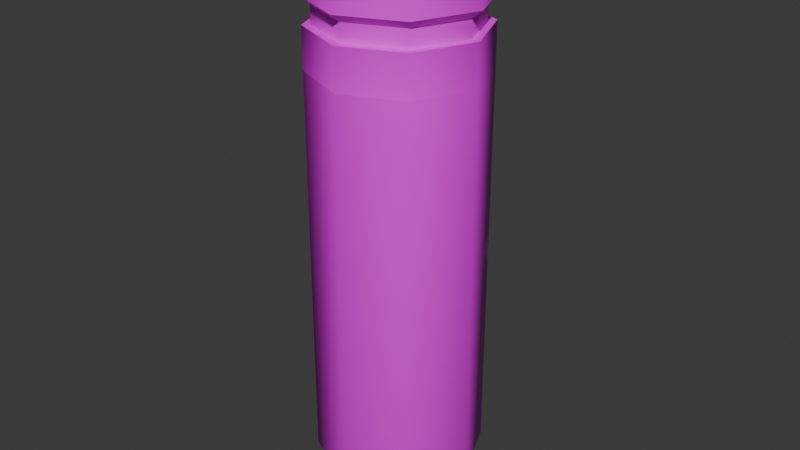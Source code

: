 # Source: Cure.blend  (saved by Blender 4.0.36; exported with 4.5.12 LTS)
import bpy
from mathutils import Matrix  # noqa: F401  (used for matrix-valued properties, if any)

bpy.ops.wm.read_factory_settings(use_empty=True)
scene = bpy.context.scene
scene.name = 'Scene'

# ---- collections
col_collection = bpy.data.collections.new('Collection'); scene.collection.children.link(col_collection)

# ---- images (referenced by path relative to the original .blend; pixels are not part of the script)
import os
ASSET_DIR = os.environ.get("B2B_ASSET_DIR", "")  # directory of the original .blend (textures are referenced by path, not embedded)
HERE = os.path.dirname(os.path.abspath(__file__))  # packed textures are extracted next to this script under _unpacked/

def load_image(name, relpath, width, height, colorspace="sRGB"):
    """Load a texture the original file referenced (path relative to the .blend, or extracted next to this script)."""
    p = next((c for c in (os.path.join(HERE, relpath), os.path.join(ASSET_DIR, relpath)) if relpath and os.path.exists(c)), "")
    if p:
        img = bpy.data.images.load(p, check_existing=True)
        img.name = name
    else:  # same state as the original file: an image datablock whose file is absent (Cycles renders it pink)
        img = bpy.data.images.new(name, width, height)
        img.source = "FILE"
        img.filepath = "//" + (relpath or name)
    img.colorspace_settings.name = colorspace
    return img
img_untitled = load_image('Untitled', 'curetex.png', 1024, 1024, 'sRGB')

# ---- materials (node trees are filled in below, after node groups)
mat_material_001 = bpy.data.materials.new('Material.001')
mat_material_001.use_transparent_shadow = False

# ---- material node trees
mat_material_001.use_nodes = True; mat_material_001.node_tree.nodes.clear()
_N = mat_material_001.node_tree.nodes; _L = mat_material_001.node_tree.links
n0 = _N.new('ShaderNodeBsdfPrincipled'); n0.name = 'Principled BSDF'; n0.location = (10, 300)
n0.inputs[3].default_value = 1.45
n1 = _N.new('ShaderNodeOutputMaterial'); n1.name = 'Material Output'; n1.location = (300, 300)
n2 = _N.new('ShaderNodeTexImage'); n2.name = 'Image Texture'; n2.location = (-280, 280)
n2.image = img_untitled
_L.new(n0.outputs[0], n1.inputs[0])
_L.new(n2.outputs[0], n0.inputs[0])
n1.is_active_output = True

# ---- world
world_world = bpy.data.worlds.new('World'); scene.world = world_world
world_world.use_nodes = True; world_world.node_tree.nodes.clear()
_N = world_world.node_tree.nodes; _L = world_world.node_tree.links
n0 = _N.new('ShaderNodeOutputWorld'); n0.name = 'World Output'; n0.location = (300, 300)
n1 = _N.new('ShaderNodeBackground'); n1.name = 'Background'; n1.location = (10, 300)
n1.inputs[0].default_value = (0.05088, 0.05088, 0.05088, 1.0)
_L.new(n1.outputs[0], n0.inputs[0])
n0.is_active_output = True
world_world.color = (0.05088, 0.05088, 0.05088)
world_world.use_sun_shadow = False
world_world.sun_shadow_jitter_overblur = 0.0

# ---- meshes
me_cylinder = bpy.data.meshes.new('Cylinder')
me_cylinder.from_pydata([(-5.639e-09, 0.2432, -0.4389), (-5.639e-09, 0.2198, 0.8333), (0.172, 0.172, -0.4389), (0.1554, 0.1554, 0.8333), (0.2432, 0.0, -0.4389), (0.2198, 0.0, 0.8333), (0.172, -0.172, -0.4389), (0.1554, -0.1554, 0.8333), (-5.639e-09, -0.2432, -0.4389), (-5.639e-09, -0.2198, 0.8333), (-0.172, -0.172, -0.4389), (-0.1554, -0.1554, 0.8333), (-0.2432, 0.0, -0.4389), (-0.2198, 0.0, 0.8333), (-0.172, 0.172, -0.4389), (-0.1554, 0.1554, 0.8333), (-4.771e-09, 0.2058, -0.5128), (0.1455, 0.1455, -0.5128), (0.2058, 0.0, -0.5128), (0.1455, -0.1455, -0.5128), (-4.771e-09, -0.2058, -0.5128), (-0.1455, -0.1455, -0.5128), (-0.2058, 0.0, -0.5128), (-0.1455, 0.1455, -0.5128), (-3.529e-09, 0.1179, -0.5803), (0.08337, 0.08337, -0.5803), (0.1179, -7.953e-10, -0.5803), (0.08337, -0.08337, -0.5803), (-3.529e-09, -0.1179, -0.5803), (-0.08337, -0.08337, -0.5803), (-0.1179, -7.953e-10, -0.5803), (-0.08337, 0.08337, -0.5803), (0.172, 0.172, 0.8333), (-5.639e-09, 0.2432, 0.8333), (0.2432, 0.0, 0.8333), (0.172, -0.172, 0.8333), (-5.639e-09, -0.2432, 0.8333), (-0.172, -0.172, 0.8333), (-0.2432, 0.0, 0.8333), (-0.172, 0.172, 0.8333), (0.1554, 0.1554, 0.8845), (-5.639e-09, 0.2198, 0.8845), (0.2198, 0.0, 0.8845), (0.1554, -0.1554, 0.8845), (-5.639e-09, -0.2198, 0.8845), (-0.1554, -0.1554, 0.8845), (-0.2198, 0.0, 0.8845), (-0.1554, 0.1554, 0.8845), (0.1763, 0.1763, 0.9082), (-6.648e-09, 0.2493, 0.9082), (0.2493, -2.506e-10, 0.9082), (0.1763, -0.1763, 0.9082), (-6.648e-09, -0.2493, 0.9082), (-0.1763, -0.1763, 0.9082), (-0.2493, -2.506e-10, 0.9082), (-0.1763, 0.1763, 0.9082), (0.1763, 0.1763, 1.124), (-6.648e-09, 0.2493, 1.124), (0.2493, -2.506e-10, 1.124), (0.1763, -0.1763, 1.124), (-6.648e-09, -0.2493, 1.124), (-0.1763, -0.1763, 1.124), (-0.2493, -2.506e-10, 1.124), (-0.1763, 0.1763, 1.124), (-5.639e-09, 0.2432, 0.7155), (0.172, 0.172, 0.7155), (0.2432, 0.0, 0.7155), (0.172, -0.172, 0.7155), (-5.639e-09, -0.2432, 0.7155), (-0.172, -0.172, 0.7155), (-0.2432, 0.0, 0.7155), (-0.172, 0.172, 0.7155)], [], [(64, 33, 32, 65), (65, 32, 34, 66), (66, 34, 35, 67), (67, 35, 36, 68), (68, 36, 37, 69), (69, 37, 38, 70), (1, 15, 47, 41), (70, 38, 39, 71), (71, 39, 33, 64), (12, 14, 23, 22), (22, 23, 31, 30), (2, 4, 18, 17), (8, 10, 21, 20), (14, 0, 16, 23), (0, 2, 17, 16), (4, 6, 19, 18), (10, 12, 22, 21), (6, 8, 20, 19), (24, 25, 26, 27, 28, 29, 30, 31), (20, 21, 29, 28), (18, 19, 27, 26), (16, 17, 25, 24), (23, 16, 24, 31), (21, 22, 30, 29), (19, 20, 28, 27), (17, 18, 26, 25), (1, 3, 32, 33), (3, 5, 34, 32), (5, 7, 35, 34), (7, 9, 36, 35), (9, 11, 37, 36), (11, 13, 38, 37), (13, 15, 39, 38), (15, 1, 33, 39), (43, 42, 50, 51), (13, 11, 45, 46), (9, 7, 43, 44), (5, 3, 40, 42), (15, 13, 46, 47), (11, 9, 44, 45), (7, 5, 42, 43), (3, 1, 41, 40), (55, 54, 62, 63), (40, 41, 49, 48), (41, 47, 55, 49), (46, 45, 53, 54), (44, 43, 51, 52), (42, 40, 48, 50), (47, 46, 54, 55), (45, 44, 52, 53), (56, 57, 63, 62, 61, 60, 59, 58), (53, 52, 60, 61), (51, 50, 58, 59), (48, 49, 57, 56), (49, 55, 63, 57), (54, 53, 61, 62), (52, 51, 59, 60), (50, 48, 56, 58), (14, 71, 64, 0), (12, 70, 71, 14), (10, 69, 70, 12), (8, 68, 69, 10), (6, 67, 68, 8), (4, 66, 67, 6), (2, 65, 66, 4), (0, 64, 65, 2), (71, 70, 69, 68, 67, 66, 65, 64), (40, 42, 43, 44, 45, 46, 47, 41)])
me_cylinder.polygons.foreach_set('use_smooth', [1, 1, 1, 1, 1, 1, 1, 1, 1, 1, 1, 1, 1, 1, 1, 1, 1, 1, 1, 1, 1, 1, 1, 1, 1, 1, 1, 1, 1, 1, 1, 1, 1, 1, 1, 1, 1, 1, 1, 1, 1, 1, 1, 1, 1, 1, 1, 1, 1, 1, 1, 1, 1, 1, 1, 1, 1, 1, 1, 1, 1, 1, 1, 1, 1, 1, 0, 0])
_k = set([(1, 3), (1, 15), (3, 5), (5, 7), (7, 9), (9, 11), (11, 13), (13, 15), (32, 33), (32, 34), (33, 39), (34, 35), (35, 36), (36, 37), (37, 38), (38, 39), (40, 41), (40, 42), (41, 47), (42, 43), (43, 44), (44, 45), (45, 46), (46, 47), (48, 49), (48, 50), (49, 55), (50, 51), (51, 52), (52, 53), (53, 54), (54, 55), (56, 57), (56, 58), (57, 63), (58, 59), (59, 60), (60, 61), (61, 62), (62, 63)])
me_cylinder.attributes.new('sharp_edge', 'BOOLEAN', 'EDGE').data.foreach_set('value', [ (min(e.vertices), max(e.vertices)) in _k for e in me_cylinder.edges])
_uv = me_cylinder.uv_layers.new(name='UVMap')
_uv.uv.foreach_set('vector', [0.9083, 0.9246, 0.9083, 0.9512, 0.8663, 0.9512, 0.8663, 0.9246, 0.8663, 0.9246, 0.8663, 0.9512, 0.8244, 0.9512, 0.8244, 0.9246, 0.8244, 0.9246, 0.8244, 0.9512, 0.7825, 0.9512, 0.7825, 0.9246, 0.7825, 0.9246, 0.7825, 0.9512, 0.7405, 0.9512, 0.7405, 0.9246, 0.7405, 0.9246, 0.7405, 0.9512, 0.6986, 0.9512, 0.6986, 0.9246, 0.6986, 0.9246, 0.6986, 0.9512, 0.6567, 0.9512, 0.6567, 0.9246, 0.9498, 0.8136, 0.9498, 0.788, 0.9576, 0.788, 0.9576, 0.8136, 0.6567, 0.9246, 0.6567, 0.9512, 0.6148, 0.9512, 0.6148, 0.9246, 0.9502, 0.9246, 0.9502, 0.9512, 0.9083, 0.9512, 0.9083, 0.9246, 0.5324, 0.2111, 0.5211, 0.2848, 0.4896, 0.2742, 0.4994, 0.2139, 0.4994, 0.2139, 0.4896, 0.2742, 0.45, 0.2527, 0.4569, 0.2166, 0.2533, 0.1383, 0.3112, 0.08692, 0.3269, 0.1175, 0.2814, 0.1568, 0.4555, 0.09129, 0.5086, 0.1407, 0.4818, 0.1586, 0.44, 0.1187, 0.2354, 0.2848, 0.2275, 0.2096, 0.2604, 0.2131, 0.2678, 0.2756, 0.2275, 0.2096, 0.2533, 0.1383, 0.2814, 0.1568, 0.2604, 0.2131, 0.3112, 0.08692, 0.3855, 0.07101, 0.3842, 0.1037, 0.3269, 0.1175, 0.5086, 0.1407, 0.5324, 0.2111, 0.4994, 0.2139, 0.4818, 0.1586, 0.3855, 0.07101, 0.4555, 0.09129, 0.44, 0.1187, 0.3842, 0.1037, 0.2127, 0.7309, 0.2433, 0.7002, 0.2867, 0.7002, 0.3174, 0.7309, 0.3174, 0.7743, 0.2867, 0.8049, 0.2433, 0.8049, 0.2127, 0.7743, 0.44, 0.1187, 0.4818, 0.1586, 0.4448, 0.1817, 0.4191, 0.1556, 0.3269, 0.1175, 0.3842, 0.1037, 0.3836, 0.147, 0.3472, 0.1568, 0.2604, 0.2131, 0.2814, 0.1568, 0.3187, 0.1828, 0.304, 0.2181, 0.2678, 0.2756, 0.2604, 0.2131, 0.304, 0.2181, 0.3101, 0.2554, 0.4818, 0.1586, 0.4994, 0.2139, 0.4569, 0.2166, 0.4448, 0.1817, 0.3842, 0.1037, 0.44, 0.1187, 0.4191, 0.1556, 0.3836, 0.147, 0.2814, 0.1568, 0.3269, 0.1175, 0.3472, 0.1568, 0.3187, 0.1828, 0.9388, 0.9047, 0.9388, 0.8298, 0.9484, 0.8258, 0.9484, 0.9086, 0.9388, 0.8298, 0.8859, 0.7769, 0.8899, 0.7673, 0.9484, 0.8258, 0.8859, 0.7769, 0.811, 0.7769, 0.8071, 0.7673, 0.8899, 0.7673, 0.811, 0.7769, 0.7581, 0.8298, 0.7485, 0.8258, 0.8071, 0.7673, 0.7581, 0.8298, 0.7581, 0.9047, 0.7485, 0.9086, 0.7485, 0.8258, 0.7581, 0.9047, 0.811, 0.9576, 0.8071, 0.9672, 0.7485, 0.9086, 0.811, 0.9576, 0.8859, 0.9576, 0.8899, 0.9672, 0.8071, 0.9672, 0.8859, 0.9576, 0.9388, 0.9047, 0.9484, 0.9086, 0.8899, 0.9672, 0.9097, 0.6407, 0.9031, 0.6195, 0.9072, 0.6166, 0.9147, 0.6407, 0.9498, 0.9676, 0.9498, 0.9419, 0.9576, 0.9419, 0.9576, 0.9676, 0.9498, 0.9163, 0.9498, 0.8906, 0.9576, 0.8906, 0.9576, 0.9163, 0.9498, 0.8649, 0.9498, 0.8393, 0.9576, 0.8393, 0.9576, 0.8649, 0.9498, 0.9932, 0.9498, 0.9676, 0.9576, 0.9676, 0.9576, 0.9932, 0.9498, 0.9419, 0.9498, 0.9163, 0.9576, 0.9163, 0.9576, 0.9419, 0.9498, 0.8906, 0.9498, 0.8649, 0.9576, 0.8649, 0.9576, 0.8906, 0.9498, 0.8393, 0.9498, 0.8136, 0.9576, 0.8136, 0.9576, 0.8393, 0.8637, 0.6737, 0.8637, 0.661, 0.8782, 0.661, 0.8782, 0.6737, 0.8855, 0.6058, 0.8633, 0.6046, 0.8621, 0.5997, 0.8873, 0.6011, 0.8633, 0.6046, 0.8444, 0.6162, 0.8406, 0.613, 0.8621, 0.5997, 0.8633, 0.6768, 0.8855, 0.6756, 0.8873, 0.6803, 0.8621, 0.6817, 0.9031, 0.6619, 0.9097, 0.6407, 0.9147, 0.6407, 0.9072, 0.6648, 0.9031, 0.6195, 0.8855, 0.6058, 0.8873, 0.6011, 0.9072, 0.6166, 0.8444, 0.6652, 0.8633, 0.6768, 0.8621, 0.6817, 0.8406, 0.6685, 0.8855, 0.6756, 0.9031, 0.6619, 0.9072, 0.6648, 0.8873, 0.6803, 0.9344, 0.6199, 0.9344, 0.664, 0.9032, 0.6952, 0.8591, 0.6952, 0.8279, 0.664, 0.8279, 0.6199, 0.8591, 0.5887, 0.9032, 0.5887, 0.8637, 0.6482, 0.8637, 0.6354, 0.8782, 0.6354, 0.8782, 0.6482, 0.8637, 0.6227, 0.8637, 0.6099, 0.8782, 0.6099, 0.8782, 0.6227, 0.8637, 0.5971, 0.8637, 0.5844, 0.8782, 0.5844, 0.8782, 0.5971, 0.8637, 0.5844, 0.8637, 0.5716, 0.8782, 0.5716, 0.8782, 0.5844, 0.8637, 0.661, 0.8637, 0.6482, 0.8782, 0.6482, 0.8782, 0.661, 0.8637, 0.6354, 0.8637, 0.6227, 0.8782, 0.6227, 0.8782, 0.6354, 0.8637, 0.6099, 0.8637, 0.5971, 0.8782, 0.5971, 0.8782, 0.6099, 0.738, 0.06764, 0.738, 0.6225, 0.6485, 0.6225, 0.6485, 0.06764, 0.1117, 0.06764, 0.1117, 0.6225, 0.02227, 0.6225, 0.02227, 0.06764, 0.2012, 0.06764, 0.2012, 0.6225, 0.1117, 0.6225, 0.1117, 0.06764, 0.2907, 0.06764, 0.2907, 0.6225, 0.2012, 0.6225, 0.2012, 0.06764, 0.3801, 0.06764, 0.3801, 0.6225, 0.2907, 0.6225, 0.2907, 0.06764, 0.4696, 0.06764, 0.4696, 0.6225, 0.3801, 0.6225, 0.3801, 0.06764, 0.5591, 0.06764, 0.5591, 0.6225, 0.4696, 0.6225, 0.4696, 0.06764, 0.6485, 0.06764, 0.6485, 0.6225, 0.5591, 0.6225, 0.5591, 0.06764, 0.1253, 0.7556, 0.1253, 0.6815, 0.1777, 0.6291, 0.2518, 0.6291, 0.3042, 0.6815, 0.3042, 0.7556, 0.2518, 0.808, 0.1777, 0.808, 0.8923, 0.6424, 0.8923, 0.6707, 0.8722, 0.6907, 0.8439, 0.6907, 0.8239, 0.6707, 0.8239, 0.6424, 0.8439, 0.6224, 0.8722, 0.6224])
me_cylinder.materials.append(mat_material_001)
me_cylinder.update()
me_cylinder.normals_split_custom_set([tuple(v) for v in zip(*[iter([-0.02, 0.9981, 0.05861, -0.09788, 0.9923, -0.0756, 0.7017, 0.7017, -0.1237, 0.6748, 0.7367, 0.04379, 0.6748, 0.7367, 0.04379, 0.7017, 0.7017, -0.1237, 0.9923, -2.964e-05, -0.1237, 0.9981, 0.0438, 0.04378, 0.9981, 0.0438, 0.04378, 0.9923, -2.964e-05, -0.1237, 0.7017, -0.7017, -0.1237, 0.7367, -0.6748, 0.04379, 0.7367, -0.6748, 0.04379, 0.7017, -0.7017, -0.1237, -2.964e-05, -0.9923, -0.1237, 0.0438, -0.9981, 0.04378, 0.0438, -0.9981, 0.04378, -2.964e-05, -0.9923, -0.1237, -0.7017, -0.7017, -0.1237, -0.6748, -0.7367, 0.04379, -0.6748, -0.7367, 0.04379, -0.7017, -0.7017, -0.1237, -0.9923, 2.964e-05, -0.1237, -0.9981, -0.0438, 0.04378, 0.0903, 0.988, 0.1253, -0.6986, 0.6986, 0.1544, -0.7251, 0.6879, -0.03198, -1.985e-06, 0.9991, -0.04138, -0.9981, -0.0438, 0.04378, -0.9923, 2.964e-05, -0.1237, -0.7017, 0.7017, -0.1237, -0.7367, 0.6748, 0.04379, -0.7367, 0.6748, 0.04379, -0.7017, 0.7017, -0.1237, -0.09788, 0.9923, -0.0756, -0.02, 0.9981, 0.05861, -0.9754, 0.0, -0.2203, -0.6897, 0.6897, -0.2203, -0.5588, 0.5588, -0.6127, -0.7903, -1.068e-08, -0.6127, -0.7903, -1.068e-08, -0.6127, -0.5588, 0.5588, -0.6127, -0.3013, 0.3013, -0.9047, -0.4261, 2.964e-10, -0.9047, 0.6897, 0.6897, -0.2203, 0.9754, 5.547e-09, -0.2203, 0.7903, 0.0, -0.6127, 0.5588, 0.5588, -0.6127, -3.328e-08, -0.9754, -0.2203, -0.6897, -0.6897, -0.2203, -0.5588, -0.5588, -0.6127, -1.068e-08, -0.7903, -0.6127, -0.6897, 0.6897, -0.2203, 2.773e-08, 0.9754, -0.2203, 4.272e-08, 0.7903, -0.6127, -0.5588, 0.5588, -0.6127, 2.773e-08, 0.9754, -0.2203, 0.6897, 0.6897, -0.2203, 0.5588, 0.5588, -0.6127, 4.272e-08, 0.7903, -0.6127, 0.9754, 5.547e-09, -0.2203, 0.6897, -0.6897, -0.2203, 0.5588, -0.5588, -0.6127, 0.7903, 0.0, -0.6127, -0.6897, -0.6897, -0.2203, -0.9754, 0.0, -0.2203, -0.7903, -1.068e-08, -0.6127, -0.5588, -0.5588, -0.6127, 0.6897, -0.6897, -0.2203, -3.328e-08, -0.9754, -0.2203, -1.068e-08, -0.7903, -0.6127, 0.5588, -0.5588, -0.6127, 2.579e-06, 0.4261, -0.9047, 0.3013, 0.3013, -0.9047, 0.4261, -2.58e-06, -0.9047, 0.3013, -0.3013, -0.9047, -2.579e-06, -0.4261, -0.9047, -0.3013, -0.3013, -0.9047, -0.4261, 2.964e-10, -0.9047, -0.3013, 0.3013, -0.9047, -1.068e-08, -0.7903, -0.6127, -0.5588, -0.5588, -0.6127, -0.3013, -0.3013, -0.9047, -2.579e-06, -0.4261, -0.9047, 0.7903, 0.0, -0.6127, 0.5588, -0.5588, -0.6127, 0.3013, -0.3013, -0.9047, 0.4261, -2.58e-06, -0.9047, 4.272e-08, 0.7903, -0.6127, 0.5588, 0.5588, -0.6127, 0.3013, 0.3013, -0.9047, 2.579e-06, 0.4261, -0.9047, -0.5588, 0.5588, -0.6127, 4.272e-08, 0.7903, -0.6127, 2.579e-06, 0.4261, -0.9047, -0.3013, 0.3013, -0.9047, -0.5588, -0.5588, -0.6127, -0.7903, -1.068e-08, -0.6127, -0.4261, 2.964e-10, -0.9047, -0.3013, -0.3013, -0.9047, 0.5588, -0.5588, -0.6127, -1.068e-08, -0.7903, -0.6127, -2.579e-06, -0.4261, -0.9047, 0.3013, -0.3013, -0.9047, 0.5588, 0.5588, -0.6127, 0.7903, 0.0, -0.6127, 0.4261, -2.58e-06, -0.9047, 0.3013, 0.3013, -0.9047, -0.09325, 0.09412, 0.9912, 0.0507, -0.1224, 0.9912, -0.07501, -0.07501, 0.9944, 0.06709, -0.08216, 0.9944, 0.0507, -0.1224, 0.9912, -0.0507, -0.1224, 0.9912, -0.1061, 2.142e-05, 0.9944, -0.07501, -0.07501, 0.9944, -0.0507, -0.1224, 0.9912, -0.1224, -0.0507, 0.9912, -0.07501, 0.07501, 0.9944, -0.1061, 2.142e-05, 0.9944, -0.1224, -0.0507, 0.9912, -0.1224, 0.0507, 0.9912, 2.19e-05, 0.1061, 0.9944, -0.07501, 0.07501, 0.9944, -0.1224, 0.0507, 0.9912, -0.0507, 0.1224, 0.9912, 0.07501, 0.07501, 0.9944, 2.19e-05, 0.1061, 0.9944, -0.0507, 0.1224, 0.9912, 0.0507, 0.1224, 0.9912, 0.1061, -2.142e-05, 0.9944, 0.07501, 0.07501, 0.9944, 0.0507, 0.1224, 0.9912, -0.09367, 0.0937, 0.9912, 0.07501, -0.07501, 0.9944, 0.1061, -2.142e-05, 0.9944, -0.09367, 0.0937, 0.9912, -0.09325, 0.09412, 0.9912, 0.06709, -0.08216, 0.9944, 0.07501, -0.07501, 0.9944, 0.4771, -0.4365, -0.7628, 0.6159, 0.03721, -0.7869, 0.5939, -0.03316, -0.8039, 0.3982, -0.468, -0.7889, -0.988, -0.1544, 0.0, -0.5894, -0.8078, 0.0, -0.6879, -0.7251, -0.03198, -0.9991, -1.985e-06, -0.04138, 0.1544, -0.988, 0.0, 0.8078, -0.5894, 0.0, 0.6879, -0.7251, -0.03198, 1.985e-06, -0.9991, -0.04138, 0.988, 0.1544, 0.0, 0.5894, 0.8078, 0.0, 0.6879, 0.7251, -0.03198, 0.9991, -0.04138, 0.0, -0.6986, 0.6986, 0.1544, -0.988, -0.1544, 0.0, -0.9991, -1.985e-06, -0.04138, -0.7251, 0.6879, -0.03198, -0.5894, -0.8078, 0.0, 0.1544, -0.988, 0.0, 1.985e-06, -0.9991, -0.04138, -0.6879, -0.7251, -0.03198, 0.8078, -0.5894, 0.0, 0.988, 0.1544, 0.0, 0.9991, -0.04138, 0.0, 0.6879, -0.7251, -0.03198, 0.5894, 0.8078, 0.0, 0.0903, 0.988, 0.1253, -1.985e-06, 0.9991, -0.04138, 0.6879, 0.7251, -0.03198, -0.6765, 0.7356, 0.03552, -0.9985, 2.63e-06, 0.05484, -0.9855, 0.1036, -0.1342, -0.577, 0.8168, 0.0, 0.4771, 0.4365, -0.7628, 2.79e-06, 0.6558, -0.7549, 0.03316, 0.5939, -0.8039, 0.468, 0.3982, -0.7889, 2.79e-06, 0.6558, -0.7549, -0.4365, 0.4771, -0.7628, -0.4434, 0.3965, -0.8039, 0.03316, 0.5939, -0.8039, -0.6558, 2.79e-06, -0.7549, -0.4771, -0.4365, -0.7628, -0.4434, -0.3965, -0.8039, -0.5845, -1.274e-06, -0.8114, -2.79e-06, -0.6558, -0.7549, 0.4771, -0.4365, -0.7628, 0.3982, -0.468, -0.7889, -0.04932, -0.6125, -0.7889, 0.6159, 0.03721, -0.7869, 0.4771, 0.4365, -0.7628, 0.468, 0.3982, -0.7889, 0.5939, -0.03316, -0.8039, -0.4365, 0.4771, -0.7628, -0.6558, 2.79e-06, -0.7549, -0.5845, -1.274e-06, -0.8114, -0.4434, 0.3965, -0.8039, -0.4771, -0.4365, -0.7628, -2.79e-06, -0.6558, -0.7549, -0.04932, -0.6125, -0.7889, -0.4434, -0.3965, -0.8039, -0.0419, -0.1393, 0.9894, 0.0689, -0.1282, 0.9894, -0.05568, -0.1344, 0.9894, 0.1282, -0.0689, 0.9894, 0.0419, 0.1393, 0.9894, -0.0689, 0.1282, 0.9894, -0.1393, 0.0419, 0.9894, -0.1282, -0.0689, 0.9894, -0.6765, -0.7356, 0.0355, 0.05484, -0.9985, 0.0, 0.1036, -0.9855, -0.1342, -0.6236, -0.7701, -0.1342, 0.7448, -0.6673, 0.0, 0.9985, 0.0418, 0.0355, 0.9855, 0.1036, -0.1342, 0.7701, -0.6236, -0.1342, 0.6673, 0.7448, 0.0, -0.0418, 0.9985, 0.0355, -0.1036, 0.9855, -0.1342, 0.6236, 0.7701, -0.1342, -0.0418, 0.9985, 0.0355, -0.6765, 0.7356, 0.03552, -0.577, 0.8168, 0.0, -0.1036, 0.9855, -0.1342, -0.9985, 2.63e-06, 0.05484, -0.6765, -0.7356, 0.0355, -0.6236, -0.7701, -0.1342, -0.9855, 0.1036, -0.1342, 0.05484, -0.9985, 0.0, 0.7448, -0.6673, 0.0, 0.7701, -0.6236, -0.1342, 0.1036, -0.9855, -0.1342, 0.9985, 0.0418, 0.0355, 0.6673, 0.7448, 0.0, 0.6236, 0.7701, -0.1342, 0.9855, 0.1036, -0.1342, -0.6897, 0.6897, -0.2203, -0.6748, 0.7367, -0.04379, 0.02, 0.9981, -0.05861, 2.773e-08, 0.9754, -0.2203, -0.9754, 0.0, -0.2203, -0.9981, 0.0438, -0.04378, -0.6748, 0.7367, -0.04379, -0.6897, 0.6897, -0.2203, -0.6897, -0.6897, -0.2203, -0.7367, -0.6748, -0.04379, -0.9981, 0.0438, -0.04378, -0.9754, 0.0, -0.2203, -3.328e-08, -0.9754, -0.2203, -0.0438, -0.9981, -0.04378, -0.7367, -0.6748, -0.04379, -0.6897, -0.6897, -0.2203, 0.6897, -0.6897, -0.2203, 0.6748, -0.7367, -0.04379, -0.0438, -0.9981, -0.04378, -3.328e-08, -0.9754, -0.2203, 0.9754, 5.547e-09, -0.2203, 0.9981, -0.0438, -0.04378, 0.6748, -0.7367, -0.04379, 0.6897, -0.6897, -0.2203, 0.6897, 0.6897, -0.2203, 0.7367, 0.6748, -0.04379, 0.9981, -0.0438, -0.04378, 0.9754, 5.547e-09, -0.2203, 2.773e-08, 0.9754, -0.2203, 0.02, 0.9981, -0.05861, 0.7367, 0.6748, -0.04379, 0.6897, 0.6897, -0.2203, -6.681e-08, 0.0, 1.0, -6.681e-08, 0.0, 1.0, -6.681e-08, 0.0, 1.0, -6.681e-08, 0.0, 1.0, -6.681e-08, 0.0, 1.0, -6.681e-08, 0.0, 1.0, -6.681e-08, 0.0, 1.0, -6.681e-08, 0.0, 1.0, -1.091e-07, 0.0, -1.0, -1.091e-07, 0.0, -1.0, -1.091e-07, 0.0, -1.0, -1.091e-07, 0.0, -1.0, -1.091e-07, 0.0, -1.0, -1.091e-07, 0.0, -1.0, -1.091e-07, 0.0, -1.0, -1.091e-07, 0.0, -1.0])] * 3)])

# ---- objects
ob_cylinder = bpy.data.objects.new('Cylinder', me_cylinder)

# ---- transforms, parenting, visibility, modifiers, constraints
ob_cylinder.location = (0.0, 0.0, 0.0)

# ---- collection membership
col_collection.objects.link(ob_cylinder)

# ---- scene / render settings (as saved in the file)
scene.frame_start = 1; scene.frame_end = 250; scene.frame_set(1)
scene.render.engine = 'BLENDER_EEVEE_NEXT'
scene.cycles.sampling_pattern = 'TABULATED_SOBOL'
bpy.context.view_layer.update()

# ---- added for rendering (the .blend has no active camera and no usable light): camera, sun
cam_auto = bpy.data.cameras.new('AutoCamera')
cam_auto.lens = 50.0
cam_auto.sensor_width = 36.0
cam_auto.clip_end = 1000.0
ob_auto_camera = bpy.data.objects.new('AutoCamera', cam_auto)
scene.collection.objects.link(ob_auto_camera)
ob_auto_camera.location = (1.70621, -2.04746, 1.63665)
ob_auto_camera.rotation_euler = (1.09748, -7.21219e-08, 0.694738)
scene.camera = ob_auto_camera
light_auto_sun = bpy.data.lights.new('AutoSun', 'SUN')
light_auto_sun.energy = 3.0
light_auto_sun.angle = 0.0523599
ob_auto_sun = bpy.data.objects.new('AutoSun', light_auto_sun)
scene.collection.objects.link(ob_auto_sun)
ob_auto_sun.rotation_euler = (0.872665, 0.174533, 0.523599)
bpy.context.view_layer.update()

